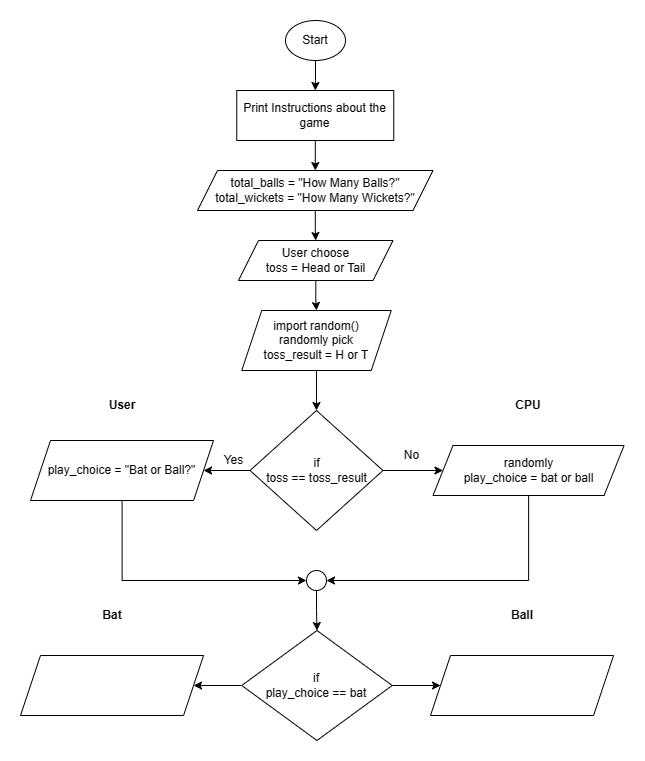

The diagram above was exported from draw.io. Its source (the exported page's mxGraphModel, read from the mxfile embedded in the PNG):
<mxGraphModel dx="1050" dy="541" grid="1" gridSize="10" guides="1" tooltips="1" connect="1" arrows="1" fold="1" page="1" pageScale="1" pageWidth="850" pageHeight="1100" math="0" shadow="0">
  <root>
    <mxCell id="0" />
    <mxCell id="1" parent="0" />
    <mxCell id="AJBYQpMZGaMYo0pMuYE4-3" value="" style="edgeStyle=orthogonalEdgeStyle;rounded=0;orthogonalLoop=1;jettySize=auto;html=1;" edge="1" parent="1" source="AJBYQpMZGaMYo0pMuYE4-1" target="AJBYQpMZGaMYo0pMuYE4-2">
      <mxGeometry relative="1" as="geometry" />
    </mxCell>
    <mxCell id="AJBYQpMZGaMYo0pMuYE4-1" value="Start" style="ellipse;whiteSpace=wrap;html=1;" vertex="1" parent="1">
      <mxGeometry x="395" y="20" width="60" height="40" as="geometry" />
    </mxCell>
    <mxCell id="AJBYQpMZGaMYo0pMuYE4-5" value="" style="edgeStyle=orthogonalEdgeStyle;rounded=0;orthogonalLoop=1;jettySize=auto;html=1;" edge="1" parent="1" source="AJBYQpMZGaMYo0pMuYE4-2" target="AJBYQpMZGaMYo0pMuYE4-4">
      <mxGeometry relative="1" as="geometry" />
    </mxCell>
    <mxCell id="AJBYQpMZGaMYo0pMuYE4-2" value="Print Instructions about the game" style="whiteSpace=wrap;html=1;" vertex="1" parent="1">
      <mxGeometry x="346.25" y="90" width="157" height="50" as="geometry" />
    </mxCell>
    <mxCell id="AJBYQpMZGaMYo0pMuYE4-22" value="" style="edgeStyle=orthogonalEdgeStyle;rounded=0;orthogonalLoop=1;jettySize=auto;html=1;" edge="1" parent="1" source="AJBYQpMZGaMYo0pMuYE4-4" target="AJBYQpMZGaMYo0pMuYE4-15">
      <mxGeometry relative="1" as="geometry" />
    </mxCell>
    <mxCell id="AJBYQpMZGaMYo0pMuYE4-4" value="total_balls = &quot;How Many Balls?&quot;&lt;br&gt;total_wickets = &quot;How Many Wickets?&quot;" style="shape=parallelogram;perimeter=parallelogramPerimeter;whiteSpace=wrap;html=1;fixedSize=1;" vertex="1" parent="1">
      <mxGeometry x="307" y="170" width="235.5" height="40" as="geometry" />
    </mxCell>
    <mxCell id="AJBYQpMZGaMYo0pMuYE4-25" value="" style="edgeStyle=orthogonalEdgeStyle;rounded=0;orthogonalLoop=1;jettySize=auto;html=1;" edge="1" parent="1" source="AJBYQpMZGaMYo0pMuYE4-12" target="AJBYQpMZGaMYo0pMuYE4-24">
      <mxGeometry relative="1" as="geometry" />
    </mxCell>
    <mxCell id="AJBYQpMZGaMYo0pMuYE4-30" value="" style="edgeStyle=orthogonalEdgeStyle;rounded=0;orthogonalLoop=1;jettySize=auto;html=1;" edge="1" parent="1" source="AJBYQpMZGaMYo0pMuYE4-12" target="AJBYQpMZGaMYo0pMuYE4-29">
      <mxGeometry relative="1" as="geometry" />
    </mxCell>
    <mxCell id="AJBYQpMZGaMYo0pMuYE4-12" value="if&lt;br&gt;toss == toss_result" style="rhombus;whiteSpace=wrap;html=1;" vertex="1" parent="1">
      <mxGeometry x="359.52" y="410" width="132.94" height="120" as="geometry" />
    </mxCell>
    <mxCell id="AJBYQpMZGaMYo0pMuYE4-20" value="" style="edgeStyle=orthogonalEdgeStyle;rounded=0;orthogonalLoop=1;jettySize=auto;html=1;" edge="1" parent="1" source="AJBYQpMZGaMYo0pMuYE4-15" target="AJBYQpMZGaMYo0pMuYE4-19">
      <mxGeometry relative="1" as="geometry" />
    </mxCell>
    <mxCell id="AJBYQpMZGaMYo0pMuYE4-15" value="User choose&lt;br style=&quot;border-color: var(--border-color);&quot;&gt;toss = Head or Tail" style="shape=parallelogram;perimeter=parallelogramPerimeter;whiteSpace=wrap;html=1;fixedSize=1;" vertex="1" parent="1">
      <mxGeometry x="348" y="240" width="154.5" height="40" as="geometry" />
    </mxCell>
    <mxCell id="AJBYQpMZGaMYo0pMuYE4-23" value="" style="edgeStyle=orthogonalEdgeStyle;rounded=0;orthogonalLoop=1;jettySize=auto;html=1;" edge="1" parent="1" source="AJBYQpMZGaMYo0pMuYE4-19" target="AJBYQpMZGaMYo0pMuYE4-12">
      <mxGeometry relative="1" as="geometry" />
    </mxCell>
    <mxCell id="AJBYQpMZGaMYo0pMuYE4-19" value="import random()&lt;br style=&quot;border-color: var(--border-color);&quot;&gt;randomly pick&lt;br style=&quot;border-color: var(--border-color);&quot;&gt;toss_result = H or T" style="shape=parallelogram;perimeter=parallelogramPerimeter;whiteSpace=wrap;html=1;fixedSize=1;" vertex="1" parent="1">
      <mxGeometry x="351.24" y="310" width="149.5" height="60" as="geometry" />
    </mxCell>
    <mxCell id="AJBYQpMZGaMYo0pMuYE4-27" value="" style="group" vertex="1" connectable="0" parent="1">
      <mxGeometry x="140" y="380" width="183.05" height="120" as="geometry" />
    </mxCell>
    <mxCell id="AJBYQpMZGaMYo0pMuYE4-24" value="play_choice = &quot;Bat or Ball?&quot;" style="shape=parallelogram;perimeter=parallelogramPerimeter;whiteSpace=wrap;html=1;fixedSize=1;" vertex="1" parent="AJBYQpMZGaMYo0pMuYE4-27">
      <mxGeometry y="60" width="183.05" height="60" as="geometry" />
    </mxCell>
    <mxCell id="AJBYQpMZGaMYo0pMuYE4-26" value="&lt;b&gt;User&lt;/b&gt;" style="text;html=1;strokeColor=none;fillColor=none;align=center;verticalAlign=middle;whiteSpace=wrap;rounded=0;" vertex="1" parent="AJBYQpMZGaMYo0pMuYE4-27">
      <mxGeometry x="33.64" width="115.76" height="50" as="geometry" />
    </mxCell>
    <mxCell id="AJBYQpMZGaMYo0pMuYE4-28" value="Yes" style="text;html=1;align=center;verticalAlign=middle;resizable=0;points=[];autosize=1;strokeColor=none;fillColor=none;" vertex="1" parent="1">
      <mxGeometry x="323.05" y="445" width="40" height="30" as="geometry" />
    </mxCell>
    <mxCell id="AJBYQpMZGaMYo0pMuYE4-35" style="edgeStyle=orthogonalEdgeStyle;rounded=0;orthogonalLoop=1;jettySize=auto;html=1;entryX=1;entryY=0.5;entryDx=0;entryDy=0;" edge="1" parent="1" source="AJBYQpMZGaMYo0pMuYE4-29" target="AJBYQpMZGaMYo0pMuYE4-33">
      <mxGeometry relative="1" as="geometry">
        <Array as="points">
          <mxPoint x="638" y="580" />
        </Array>
      </mxGeometry>
    </mxCell>
    <mxCell id="AJBYQpMZGaMYo0pMuYE4-29" value="randomly&lt;br&gt;play_choice = bat or ball" style="shape=parallelogram;perimeter=parallelogramPerimeter;whiteSpace=wrap;html=1;fixedSize=1;" vertex="1" parent="1">
      <mxGeometry x="542.5" y="445" width="191.07" height="50" as="geometry" />
    </mxCell>
    <mxCell id="AJBYQpMZGaMYo0pMuYE4-31" value="No" style="text;html=1;align=center;verticalAlign=middle;resizable=0;points=[];autosize=1;strokeColor=none;fillColor=none;" vertex="1" parent="1">
      <mxGeometry x="500.74" y="440" width="40" height="30" as="geometry" />
    </mxCell>
    <mxCell id="AJBYQpMZGaMYo0pMuYE4-32" value="&lt;b&gt;CPU&lt;/b&gt;" style="text;html=1;strokeColor=none;fillColor=none;align=center;verticalAlign=middle;whiteSpace=wrap;rounded=0;" vertex="1" parent="1">
      <mxGeometry x="580.16" y="380" width="115.76" height="50" as="geometry" />
    </mxCell>
    <mxCell id="AJBYQpMZGaMYo0pMuYE4-37" value="" style="edgeStyle=orthogonalEdgeStyle;rounded=0;orthogonalLoop=1;jettySize=auto;html=1;" edge="1" parent="1" source="AJBYQpMZGaMYo0pMuYE4-33" target="AJBYQpMZGaMYo0pMuYE4-36">
      <mxGeometry relative="1" as="geometry" />
    </mxCell>
    <mxCell id="AJBYQpMZGaMYo0pMuYE4-33" value="" style="ellipse;whiteSpace=wrap;html=1;aspect=fixed;" vertex="1" parent="1">
      <mxGeometry x="415.99" y="570" width="20" height="20" as="geometry" />
    </mxCell>
    <mxCell id="AJBYQpMZGaMYo0pMuYE4-34" style="edgeStyle=orthogonalEdgeStyle;rounded=0;orthogonalLoop=1;jettySize=auto;html=1;entryX=0;entryY=0.5;entryDx=0;entryDy=0;" edge="1" parent="1" source="AJBYQpMZGaMYo0pMuYE4-24" target="AJBYQpMZGaMYo0pMuYE4-33">
      <mxGeometry relative="1" as="geometry">
        <Array as="points">
          <mxPoint x="232" y="580" />
        </Array>
      </mxGeometry>
    </mxCell>
    <mxCell id="AJBYQpMZGaMYo0pMuYE4-41" value="" style="edgeStyle=orthogonalEdgeStyle;rounded=0;orthogonalLoop=1;jettySize=auto;html=1;" edge="1" parent="1" source="AJBYQpMZGaMYo0pMuYE4-36" target="AJBYQpMZGaMYo0pMuYE4-39">
      <mxGeometry relative="1" as="geometry" />
    </mxCell>
    <mxCell id="AJBYQpMZGaMYo0pMuYE4-45" value="" style="edgeStyle=orthogonalEdgeStyle;rounded=0;orthogonalLoop=1;jettySize=auto;html=1;" edge="1" parent="1" source="AJBYQpMZGaMYo0pMuYE4-36" target="AJBYQpMZGaMYo0pMuYE4-43">
      <mxGeometry relative="1" as="geometry" />
    </mxCell>
    <mxCell id="AJBYQpMZGaMYo0pMuYE4-36" value="if&lt;br&gt;play_choice == bat" style="rhombus;whiteSpace=wrap;html=1;" vertex="1" parent="1">
      <mxGeometry x="351.24" y="630" width="150.48" height="110" as="geometry" />
    </mxCell>
    <mxCell id="AJBYQpMZGaMYo0pMuYE4-38" value="" style="group" vertex="1" connectable="0" parent="1">
      <mxGeometry x="130" y="590" width="183.05" height="120" as="geometry" />
    </mxCell>
    <mxCell id="AJBYQpMZGaMYo0pMuYE4-39" value="" style="shape=parallelogram;perimeter=parallelogramPerimeter;whiteSpace=wrap;html=1;fixedSize=1;" vertex="1" parent="AJBYQpMZGaMYo0pMuYE4-38">
      <mxGeometry y="65" width="183.05" height="60" as="geometry" />
    </mxCell>
    <mxCell id="AJBYQpMZGaMYo0pMuYE4-40" value="&lt;b&gt;Bat&lt;/b&gt;" style="text;html=1;strokeColor=none;fillColor=none;align=center;verticalAlign=middle;whiteSpace=wrap;rounded=0;" vertex="1" parent="AJBYQpMZGaMYo0pMuYE4-38">
      <mxGeometry x="33.64" width="115.76" height="50" as="geometry" />
    </mxCell>
    <mxCell id="AJBYQpMZGaMYo0pMuYE4-42" value="" style="group" vertex="1" connectable="0" parent="1">
      <mxGeometry x="540" y="590" width="183.05" height="120" as="geometry" />
    </mxCell>
    <mxCell id="AJBYQpMZGaMYo0pMuYE4-43" value="" style="shape=parallelogram;perimeter=parallelogramPerimeter;whiteSpace=wrap;html=1;fixedSize=1;" vertex="1" parent="AJBYQpMZGaMYo0pMuYE4-42">
      <mxGeometry y="65" width="183.05" height="60" as="geometry" />
    </mxCell>
    <mxCell id="AJBYQpMZGaMYo0pMuYE4-44" value="&lt;b&gt;Ball&lt;/b&gt;" style="text;html=1;strokeColor=none;fillColor=none;align=center;verticalAlign=middle;whiteSpace=wrap;rounded=0;" vertex="1" parent="AJBYQpMZGaMYo0pMuYE4-42">
      <mxGeometry x="33.64" width="115.76" height="50" as="geometry" />
    </mxCell>
  </root>
</mxGraphModel>